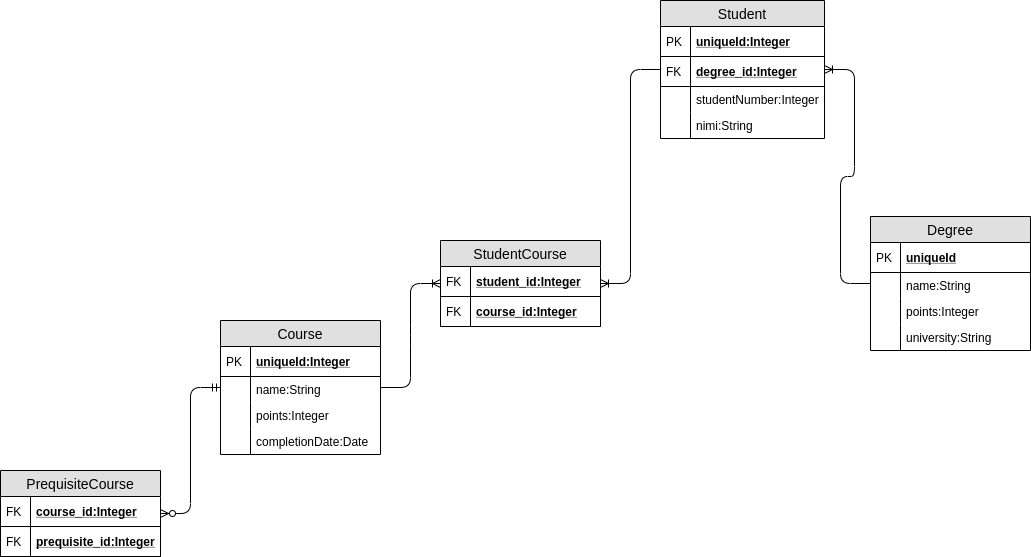

The diagram above was exported from draw.io. Its source (the exported page's mxGraphModel, read from the mxfile embedded in the PNG):
<mxGraphModel dx="2249" dy="775" grid="1" gridSize="10" guides="1" tooltips="1" connect="1" arrows="1" fold="1" page="1" pageScale="1" pageWidth="827" pageHeight="1169" math="0" shadow="0">
  <root>
    <mxCell id="WIyWlLk6GJQsqaUBKTNV-0" />
    <mxCell id="WIyWlLk6GJQsqaUBKTNV-1" parent="WIyWlLk6GJQsqaUBKTNV-0" />
    <mxCell id="PNGfEEyQjdmVJGm3ZiHU-0" value="Course" style="swimlane;fontStyle=0;childLayout=stackLayout;horizontal=1;startSize=26;fillColor=#e0e0e0;horizontalStack=0;resizeParent=1;resizeParentMax=0;resizeLast=0;collapsible=1;marginBottom=0;swimlaneFillColor=#ffffff;align=center;fontSize=14;" vertex="1" parent="WIyWlLk6GJQsqaUBKTNV-1">
      <mxGeometry x="-70" y="520" width="160" height="134" as="geometry" />
    </mxCell>
    <mxCell id="PNGfEEyQjdmVJGm3ZiHU-1" value="uniqueId:Integer" style="shape=partialRectangle;top=0;left=0;right=0;bottom=1;align=left;verticalAlign=middle;fillColor=none;spacingLeft=34;spacingRight=4;overflow=hidden;rotatable=0;points=[[0,0.5],[1,0.5]];portConstraint=eastwest;dropTarget=0;fontStyle=5;fontSize=12;" vertex="1" parent="PNGfEEyQjdmVJGm3ZiHU-0">
      <mxGeometry y="26" width="160" height="30" as="geometry" />
    </mxCell>
    <mxCell id="PNGfEEyQjdmVJGm3ZiHU-2" value="PK" style="shape=partialRectangle;top=0;left=0;bottom=0;fillColor=none;align=left;verticalAlign=middle;spacingLeft=4;spacingRight=4;overflow=hidden;rotatable=0;points=[];portConstraint=eastwest;part=1;fontSize=12;" vertex="1" connectable="0" parent="PNGfEEyQjdmVJGm3ZiHU-1">
      <mxGeometry width="30" height="30" as="geometry" />
    </mxCell>
    <mxCell id="PNGfEEyQjdmVJGm3ZiHU-3" value="name:String" style="shape=partialRectangle;top=0;left=0;right=0;bottom=0;align=left;verticalAlign=top;fillColor=none;spacingLeft=34;spacingRight=4;overflow=hidden;rotatable=0;points=[[0,0.5],[1,0.5]];portConstraint=eastwest;dropTarget=0;fontSize=12;" vertex="1" parent="PNGfEEyQjdmVJGm3ZiHU-0">
      <mxGeometry y="56" width="160" height="26" as="geometry" />
    </mxCell>
    <mxCell id="PNGfEEyQjdmVJGm3ZiHU-4" value="" style="shape=partialRectangle;top=0;left=0;bottom=0;fillColor=none;align=left;verticalAlign=top;spacingLeft=4;spacingRight=4;overflow=hidden;rotatable=0;points=[];portConstraint=eastwest;part=1;fontSize=12;" vertex="1" connectable="0" parent="PNGfEEyQjdmVJGm3ZiHU-3">
      <mxGeometry width="30" height="26" as="geometry" />
    </mxCell>
    <mxCell id="PNGfEEyQjdmVJGm3ZiHU-5" value="points:Integer" style="shape=partialRectangle;top=0;left=0;right=0;bottom=0;align=left;verticalAlign=top;fillColor=none;spacingLeft=34;spacingRight=4;overflow=hidden;rotatable=0;points=[[0,0.5],[1,0.5]];portConstraint=eastwest;dropTarget=0;fontSize=12;" vertex="1" parent="PNGfEEyQjdmVJGm3ZiHU-0">
      <mxGeometry y="82" width="160" height="26" as="geometry" />
    </mxCell>
    <mxCell id="PNGfEEyQjdmVJGm3ZiHU-6" value="" style="shape=partialRectangle;top=0;left=0;bottom=0;fillColor=none;align=left;verticalAlign=top;spacingLeft=4;spacingRight=4;overflow=hidden;rotatable=0;points=[];portConstraint=eastwest;part=1;fontSize=12;" vertex="1" connectable="0" parent="PNGfEEyQjdmVJGm3ZiHU-5">
      <mxGeometry width="30" height="26" as="geometry" />
    </mxCell>
    <mxCell id="PNGfEEyQjdmVJGm3ZiHU-7" value="completionDate:Date" style="shape=partialRectangle;top=0;left=0;right=0;bottom=0;align=left;verticalAlign=top;fillColor=none;spacingLeft=34;spacingRight=4;overflow=hidden;rotatable=0;points=[[0,0.5],[1,0.5]];portConstraint=eastwest;dropTarget=0;fontSize=12;" vertex="1" parent="PNGfEEyQjdmVJGm3ZiHU-0">
      <mxGeometry y="108" width="160" height="26" as="geometry" />
    </mxCell>
    <mxCell id="PNGfEEyQjdmVJGm3ZiHU-8" value="" style="shape=partialRectangle;top=0;left=0;bottom=0;fillColor=none;align=left;verticalAlign=top;spacingLeft=4;spacingRight=4;overflow=hidden;rotatable=0;points=[];portConstraint=eastwest;part=1;fontSize=12;" vertex="1" connectable="0" parent="PNGfEEyQjdmVJGm3ZiHU-7">
      <mxGeometry width="30" height="26" as="geometry" />
    </mxCell>
    <mxCell id="PNGfEEyQjdmVJGm3ZiHU-11" value="Student" style="swimlane;fontStyle=0;childLayout=stackLayout;horizontal=1;startSize=26;fillColor=#e0e0e0;horizontalStack=0;resizeParent=1;resizeParentMax=0;resizeLast=0;collapsible=1;marginBottom=0;swimlaneFillColor=#ffffff;align=center;fontSize=14;" vertex="1" parent="WIyWlLk6GJQsqaUBKTNV-1">
      <mxGeometry x="370" y="200" width="164" height="138" as="geometry" />
    </mxCell>
    <mxCell id="PNGfEEyQjdmVJGm3ZiHU-12" value="uniqueId:Integer" style="shape=partialRectangle;top=0;left=0;right=0;bottom=1;align=left;verticalAlign=middle;fillColor=none;spacingLeft=34;spacingRight=4;overflow=hidden;rotatable=0;points=[[0,0.5],[1,0.5]];portConstraint=eastwest;dropTarget=0;fontStyle=5;fontSize=12;" vertex="1" parent="PNGfEEyQjdmVJGm3ZiHU-11">
      <mxGeometry y="26" width="164" height="30" as="geometry" />
    </mxCell>
    <mxCell id="PNGfEEyQjdmVJGm3ZiHU-13" value="PK" style="shape=partialRectangle;top=0;left=0;bottom=0;fillColor=none;align=left;verticalAlign=middle;spacingLeft=4;spacingRight=4;overflow=hidden;rotatable=0;points=[];portConstraint=eastwest;part=1;fontSize=12;" vertex="1" connectable="0" parent="PNGfEEyQjdmVJGm3ZiHU-12">
      <mxGeometry width="30" height="30" as="geometry" />
    </mxCell>
    <mxCell id="PNGfEEyQjdmVJGm3ZiHU-80" value="degree_id:Integer" style="shape=partialRectangle;top=0;left=0;right=0;bottom=1;align=left;verticalAlign=middle;fillColor=none;spacingLeft=34;spacingRight=4;overflow=hidden;rotatable=0;points=[[0,0.5],[1,0.5]];portConstraint=eastwest;dropTarget=0;fontStyle=5;fontSize=12;" vertex="1" parent="PNGfEEyQjdmVJGm3ZiHU-11">
      <mxGeometry y="56" width="164" height="30" as="geometry" />
    </mxCell>
    <mxCell id="PNGfEEyQjdmVJGm3ZiHU-81" value="FK" style="shape=partialRectangle;top=0;left=0;bottom=0;fillColor=none;align=left;verticalAlign=middle;spacingLeft=4;spacingRight=4;overflow=hidden;rotatable=0;points=[];portConstraint=eastwest;part=1;fontSize=12;" vertex="1" connectable="0" parent="PNGfEEyQjdmVJGm3ZiHU-80">
      <mxGeometry width="30" height="30" as="geometry" />
    </mxCell>
    <mxCell id="PNGfEEyQjdmVJGm3ZiHU-16" value="studentNumber:Integer" style="shape=partialRectangle;top=0;left=0;right=0;bottom=0;align=left;verticalAlign=top;fillColor=none;spacingLeft=34;spacingRight=4;overflow=hidden;rotatable=0;points=[[0,0.5],[1,0.5]];portConstraint=eastwest;dropTarget=0;fontSize=12;" vertex="1" parent="PNGfEEyQjdmVJGm3ZiHU-11">
      <mxGeometry y="86" width="164" height="26" as="geometry" />
    </mxCell>
    <mxCell id="PNGfEEyQjdmVJGm3ZiHU-17" value="" style="shape=partialRectangle;top=0;left=0;bottom=0;fillColor=none;align=left;verticalAlign=top;spacingLeft=4;spacingRight=4;overflow=hidden;rotatable=0;points=[];portConstraint=eastwest;part=1;fontSize=12;" vertex="1" connectable="0" parent="PNGfEEyQjdmVJGm3ZiHU-16">
      <mxGeometry width="30" height="26" as="geometry" />
    </mxCell>
    <mxCell id="PNGfEEyQjdmVJGm3ZiHU-14" value="nimi:String" style="shape=partialRectangle;top=0;left=0;right=0;bottom=0;align=left;verticalAlign=top;fillColor=none;spacingLeft=34;spacingRight=4;overflow=hidden;rotatable=0;points=[[0,0.5],[1,0.5]];portConstraint=eastwest;dropTarget=0;fontSize=12;" vertex="1" parent="PNGfEEyQjdmVJGm3ZiHU-11">
      <mxGeometry y="112" width="164" height="26" as="geometry" />
    </mxCell>
    <mxCell id="PNGfEEyQjdmVJGm3ZiHU-15" value="" style="shape=partialRectangle;top=0;left=0;bottom=0;fillColor=none;align=left;verticalAlign=top;spacingLeft=4;spacingRight=4;overflow=hidden;rotatable=0;points=[];portConstraint=eastwest;part=1;fontSize=12;" vertex="1" connectable="0" parent="PNGfEEyQjdmVJGm3ZiHU-14">
      <mxGeometry width="30" height="26" as="geometry" />
    </mxCell>
    <mxCell id="PNGfEEyQjdmVJGm3ZiHU-22" value="Degree" style="swimlane;fontStyle=0;childLayout=stackLayout;horizontal=1;startSize=26;fillColor=#e0e0e0;horizontalStack=0;resizeParent=1;resizeParentMax=0;resizeLast=0;collapsible=1;marginBottom=0;swimlaneFillColor=#ffffff;align=center;fontSize=14;" vertex="1" parent="WIyWlLk6GJQsqaUBKTNV-1">
      <mxGeometry x="580" y="416" width="160" height="134" as="geometry" />
    </mxCell>
    <mxCell id="PNGfEEyQjdmVJGm3ZiHU-23" value="uniqueId" style="shape=partialRectangle;top=0;left=0;right=0;bottom=1;align=left;verticalAlign=middle;fillColor=none;spacingLeft=34;spacingRight=4;overflow=hidden;rotatable=0;points=[[0,0.5],[1,0.5]];portConstraint=eastwest;dropTarget=0;fontStyle=5;fontSize=12;" vertex="1" parent="PNGfEEyQjdmVJGm3ZiHU-22">
      <mxGeometry y="26" width="160" height="30" as="geometry" />
    </mxCell>
    <mxCell id="PNGfEEyQjdmVJGm3ZiHU-24" value="PK" style="shape=partialRectangle;top=0;left=0;bottom=0;fillColor=none;align=left;verticalAlign=middle;spacingLeft=4;spacingRight=4;overflow=hidden;rotatable=0;points=[];portConstraint=eastwest;part=1;fontSize=12;" vertex="1" connectable="0" parent="PNGfEEyQjdmVJGm3ZiHU-23">
      <mxGeometry width="30" height="30" as="geometry" />
    </mxCell>
    <mxCell id="PNGfEEyQjdmVJGm3ZiHU-25" value="name:String" style="shape=partialRectangle;top=0;left=0;right=0;bottom=0;align=left;verticalAlign=top;fillColor=none;spacingLeft=34;spacingRight=4;overflow=hidden;rotatable=0;points=[[0,0.5],[1,0.5]];portConstraint=eastwest;dropTarget=0;fontSize=12;" vertex="1" parent="PNGfEEyQjdmVJGm3ZiHU-22">
      <mxGeometry y="56" width="160" height="26" as="geometry" />
    </mxCell>
    <mxCell id="PNGfEEyQjdmVJGm3ZiHU-26" value="" style="shape=partialRectangle;top=0;left=0;bottom=0;fillColor=none;align=left;verticalAlign=top;spacingLeft=4;spacingRight=4;overflow=hidden;rotatable=0;points=[];portConstraint=eastwest;part=1;fontSize=12;" vertex="1" connectable="0" parent="PNGfEEyQjdmVJGm3ZiHU-25">
      <mxGeometry width="30" height="26" as="geometry" />
    </mxCell>
    <mxCell id="PNGfEEyQjdmVJGm3ZiHU-59" value="points:Integer" style="shape=partialRectangle;top=0;left=0;right=0;bottom=0;align=left;verticalAlign=top;fillColor=none;spacingLeft=34;spacingRight=4;overflow=hidden;rotatable=0;points=[[0,0.5],[1,0.5]];portConstraint=eastwest;dropTarget=0;fontSize=12;" vertex="1" parent="PNGfEEyQjdmVJGm3ZiHU-22">
      <mxGeometry y="82" width="160" height="26" as="geometry" />
    </mxCell>
    <mxCell id="PNGfEEyQjdmVJGm3ZiHU-60" value="" style="shape=partialRectangle;top=0;left=0;bottom=0;fillColor=none;align=left;verticalAlign=top;spacingLeft=4;spacingRight=4;overflow=hidden;rotatable=0;points=[];portConstraint=eastwest;part=1;fontSize=12;" vertex="1" connectable="0" parent="PNGfEEyQjdmVJGm3ZiHU-59">
      <mxGeometry width="30" height="26" as="geometry" />
    </mxCell>
    <mxCell id="PNGfEEyQjdmVJGm3ZiHU-64" value="university:String" style="shape=partialRectangle;top=0;left=0;right=0;bottom=0;align=left;verticalAlign=top;fillColor=none;spacingLeft=34;spacingRight=4;overflow=hidden;rotatable=0;points=[[0,0.5],[1,0.5]];portConstraint=eastwest;dropTarget=0;fontSize=12;" vertex="1" parent="PNGfEEyQjdmVJGm3ZiHU-22">
      <mxGeometry y="108" width="160" height="26" as="geometry" />
    </mxCell>
    <mxCell id="PNGfEEyQjdmVJGm3ZiHU-65" value="" style="shape=partialRectangle;top=0;left=0;bottom=0;fillColor=none;align=left;verticalAlign=top;spacingLeft=4;spacingRight=4;overflow=hidden;rotatable=0;points=[];portConstraint=eastwest;part=1;fontSize=12;" vertex="1" connectable="0" parent="PNGfEEyQjdmVJGm3ZiHU-64">
      <mxGeometry width="30" height="26" as="geometry" />
    </mxCell>
    <mxCell id="PNGfEEyQjdmVJGm3ZiHU-44" value="StudentCourse" style="swimlane;fontStyle=0;childLayout=stackLayout;horizontal=1;startSize=26;fillColor=#e0e0e0;horizontalStack=0;resizeParent=1;resizeParentMax=0;resizeLast=0;collapsible=1;marginBottom=0;swimlaneFillColor=#ffffff;align=center;fontSize=14;" vertex="1" parent="WIyWlLk6GJQsqaUBKTNV-1">
      <mxGeometry x="150" y="440" width="160" height="86" as="geometry" />
    </mxCell>
    <mxCell id="PNGfEEyQjdmVJGm3ZiHU-45" value="student_id:Integer" style="shape=partialRectangle;top=0;left=0;right=0;bottom=1;align=left;verticalAlign=middle;fillColor=none;spacingLeft=34;spacingRight=4;overflow=hidden;rotatable=0;points=[[0,0.5],[1,0.5]];portConstraint=eastwest;dropTarget=0;fontStyle=5;fontSize=12;" vertex="1" parent="PNGfEEyQjdmVJGm3ZiHU-44">
      <mxGeometry y="26" width="160" height="30" as="geometry" />
    </mxCell>
    <mxCell id="PNGfEEyQjdmVJGm3ZiHU-46" value="FK" style="shape=partialRectangle;top=0;left=0;bottom=0;fillColor=none;align=left;verticalAlign=middle;spacingLeft=4;spacingRight=4;overflow=hidden;rotatable=0;points=[];portConstraint=eastwest;part=1;fontSize=12;" vertex="1" connectable="0" parent="PNGfEEyQjdmVJGm3ZiHU-45">
      <mxGeometry width="30" height="30" as="geometry" />
    </mxCell>
    <mxCell id="PNGfEEyQjdmVJGm3ZiHU-55" value="course_id:Integer" style="shape=partialRectangle;top=0;left=0;right=0;bottom=1;align=left;verticalAlign=middle;fillColor=none;spacingLeft=34;spacingRight=4;overflow=hidden;rotatable=0;points=[[0,0.5],[1,0.5]];portConstraint=eastwest;dropTarget=0;fontStyle=5;fontSize=12;" vertex="1" parent="PNGfEEyQjdmVJGm3ZiHU-44">
      <mxGeometry y="56" width="160" height="30" as="geometry" />
    </mxCell>
    <mxCell id="PNGfEEyQjdmVJGm3ZiHU-56" value="FK" style="shape=partialRectangle;top=0;left=0;bottom=0;fillColor=none;align=left;verticalAlign=middle;spacingLeft=4;spacingRight=4;overflow=hidden;rotatable=0;points=[];portConstraint=eastwest;part=1;fontSize=12;" vertex="1" connectable="0" parent="PNGfEEyQjdmVJGm3ZiHU-55">
      <mxGeometry width="30" height="30" as="geometry" />
    </mxCell>
    <mxCell id="PNGfEEyQjdmVJGm3ZiHU-86" value="PrequisiteCourse" style="swimlane;fontStyle=0;childLayout=stackLayout;horizontal=1;startSize=26;fillColor=#e0e0e0;horizontalStack=0;resizeParent=1;resizeParentMax=0;resizeLast=0;collapsible=1;marginBottom=0;swimlaneFillColor=#ffffff;align=center;fontSize=14;" vertex="1" parent="WIyWlLk6GJQsqaUBKTNV-1">
      <mxGeometry x="-290" y="670" width="160" height="86" as="geometry" />
    </mxCell>
    <mxCell id="PNGfEEyQjdmVJGm3ZiHU-87" value="course_id:Integer" style="shape=partialRectangle;top=0;left=0;right=0;bottom=1;align=left;verticalAlign=middle;fillColor=none;spacingLeft=34;spacingRight=4;overflow=hidden;rotatable=0;points=[[0,0.5],[1,0.5]];portConstraint=eastwest;dropTarget=0;fontStyle=5;fontSize=12;" vertex="1" parent="PNGfEEyQjdmVJGm3ZiHU-86">
      <mxGeometry y="26" width="160" height="30" as="geometry" />
    </mxCell>
    <mxCell id="PNGfEEyQjdmVJGm3ZiHU-88" value="FK" style="shape=partialRectangle;top=0;left=0;bottom=0;fillColor=none;align=left;verticalAlign=middle;spacingLeft=4;spacingRight=4;overflow=hidden;rotatable=0;points=[];portConstraint=eastwest;part=1;fontSize=12;" vertex="1" connectable="0" parent="PNGfEEyQjdmVJGm3ZiHU-87">
      <mxGeometry width="30" height="30" as="geometry" />
    </mxCell>
    <mxCell id="PNGfEEyQjdmVJGm3ZiHU-97" value="prequisite_id:Integer" style="shape=partialRectangle;top=0;left=0;right=0;bottom=1;align=left;verticalAlign=middle;fillColor=none;spacingLeft=34;spacingRight=4;overflow=hidden;rotatable=0;points=[[0,0.5],[1,0.5]];portConstraint=eastwest;dropTarget=0;fontStyle=5;fontSize=12;" vertex="1" parent="PNGfEEyQjdmVJGm3ZiHU-86">
      <mxGeometry y="56" width="160" height="30" as="geometry" />
    </mxCell>
    <mxCell id="PNGfEEyQjdmVJGm3ZiHU-98" value="FK" style="shape=partialRectangle;top=0;left=0;bottom=0;fillColor=none;align=left;verticalAlign=middle;spacingLeft=4;spacingRight=4;overflow=hidden;rotatable=0;points=[];portConstraint=eastwest;part=1;fontSize=12;" vertex="1" connectable="0" parent="PNGfEEyQjdmVJGm3ZiHU-97">
      <mxGeometry width="30" height="30" as="geometry" />
    </mxCell>
    <mxCell id="PNGfEEyQjdmVJGm3ZiHU-101" value="" style="edgeStyle=entityRelationEdgeStyle;fontSize=12;html=1;endArrow=ERoneToMany;" edge="1" parent="WIyWlLk6GJQsqaUBKTNV-1" source="PNGfEEyQjdmVJGm3ZiHU-11" target="PNGfEEyQjdmVJGm3ZiHU-44">
      <mxGeometry width="100" height="100" relative="1" as="geometry">
        <mxPoint x="170" y="420" as="sourcePoint" />
        <mxPoint x="260" y="370" as="targetPoint" />
      </mxGeometry>
    </mxCell>
    <mxCell id="PNGfEEyQjdmVJGm3ZiHU-102" value="" style="edgeStyle=entityRelationEdgeStyle;fontSize=12;html=1;endArrow=ERoneToMany;" edge="1" parent="WIyWlLk6GJQsqaUBKTNV-1" source="PNGfEEyQjdmVJGm3ZiHU-0" target="PNGfEEyQjdmVJGm3ZiHU-44">
      <mxGeometry width="100" height="100" relative="1" as="geometry">
        <mxPoint x="400" y="400" as="sourcePoint" />
        <mxPoint x="350" y="420" as="targetPoint" />
      </mxGeometry>
    </mxCell>
    <mxCell id="PNGfEEyQjdmVJGm3ZiHU-103" value="" style="edgeStyle=entityRelationEdgeStyle;fontSize=12;html=1;endArrow=ERzeroToMany;startArrow=ERmandOne;" edge="1" parent="WIyWlLk6GJQsqaUBKTNV-1" source="PNGfEEyQjdmVJGm3ZiHU-0" target="PNGfEEyQjdmVJGm3ZiHU-86">
      <mxGeometry width="100" height="100" relative="1" as="geometry">
        <mxPoint x="90" y="790" as="sourcePoint" />
        <mxPoint x="190" y="690" as="targetPoint" />
      </mxGeometry>
    </mxCell>
    <mxCell id="PNGfEEyQjdmVJGm3ZiHU-104" value="" style="edgeStyle=entityRelationEdgeStyle;fontSize=12;html=1;endArrow=ERoneToMany;" edge="1" parent="WIyWlLk6GJQsqaUBKTNV-1" source="PNGfEEyQjdmVJGm3ZiHU-22" target="PNGfEEyQjdmVJGm3ZiHU-11">
      <mxGeometry width="100" height="100" relative="1" as="geometry">
        <mxPoint x="310" y="510" as="sourcePoint" />
        <mxPoint x="410" y="410" as="targetPoint" />
      </mxGeometry>
    </mxCell>
  </root>
</mxGraphModel>